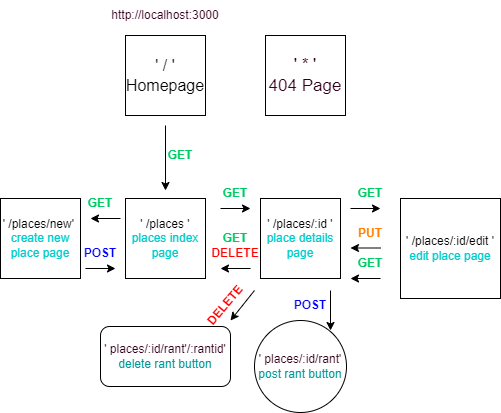

The diagram above was exported from draw.io. Its source (the exported page's mxGraphModel, read from the mxfile embedded in the PNG):
<mxGraphModel dx="1422" dy="705" grid="1" gridSize="10" guides="1" tooltips="1" connect="1" arrows="1" fold="1" page="1" pageScale="1" pageWidth="850" pageHeight="1100" math="0" shadow="0">
  <root>
    <mxCell id="0" />
    <mxCell id="1" parent="0" />
    <mxCell id="CgHeu1EjZK1MmTxwJggj-1" value="&lt;font style=&quot;font-size: 16px&quot;&gt;&lt;font style=&quot;font-size: 16px&quot;&gt;' / '&lt;/font&gt;&lt;br&gt;Homepage&lt;/font&gt;" style="whiteSpace=wrap;html=1;aspect=fixed;" vertex="1" parent="1">
      <mxGeometry x="385" y="45" width="80" height="80" as="geometry" />
    </mxCell>
    <mxCell id="CgHeu1EjZK1MmTxwJggj-2" value="" style="endArrow=classic;html=1;rounded=0;" edge="1" parent="1">
      <mxGeometry width="50" height="50" relative="1" as="geometry">
        <mxPoint x="480" y="218" as="sourcePoint" />
        <mxPoint x="510" y="218" as="targetPoint" />
        <Array as="points" />
      </mxGeometry>
    </mxCell>
    <mxCell id="CgHeu1EjZK1MmTxwJggj-3" value="' /places '&lt;br&gt;&lt;font color=&quot;#00cccc&quot;&gt;places index page&lt;/font&gt;" style="whiteSpace=wrap;html=1;aspect=fixed;" vertex="1" parent="1">
      <mxGeometry x="385" y="208" width="80" height="80" as="geometry" />
    </mxCell>
    <mxCell id="CgHeu1EjZK1MmTxwJggj-4" value="" style="endArrow=classic;html=1;rounded=0;" edge="1" parent="1">
      <mxGeometry width="50" height="50" relative="1" as="geometry">
        <mxPoint x="425" y="135" as="sourcePoint" />
        <mxPoint x="425" y="200" as="targetPoint" />
      </mxGeometry>
    </mxCell>
    <mxCell id="CgHeu1EjZK1MmTxwJggj-6" value="" style="endArrow=classic;html=1;rounded=0;" edge="1" parent="1">
      <mxGeometry width="50" height="50" relative="1" as="geometry">
        <mxPoint x="590" y="300" as="sourcePoint" />
        <mxPoint x="590" y="340" as="targetPoint" />
      </mxGeometry>
    </mxCell>
    <mxCell id="CgHeu1EjZK1MmTxwJggj-7" value="" style="endArrow=classic;html=1;rounded=0;" edge="1" parent="1">
      <mxGeometry width="50" height="50" relative="1" as="geometry">
        <mxPoint x="610" y="218" as="sourcePoint" />
        <mxPoint x="640" y="218" as="targetPoint" />
      </mxGeometry>
    </mxCell>
    <mxCell id="CgHeu1EjZK1MmTxwJggj-9" value="" style="endArrow=classic;html=1;rounded=0;" edge="1" parent="1">
      <mxGeometry width="50" height="50" relative="1" as="geometry">
        <mxPoint x="640" y="257.5" as="sourcePoint" />
        <mxPoint x="610" y="257.5" as="targetPoint" />
      </mxGeometry>
    </mxCell>
    <mxCell id="CgHeu1EjZK1MmTxwJggj-11" value="" style="endArrow=classic;html=1;rounded=0;entryX=0.75;entryY=0;entryDx=0;entryDy=0;exitX=0.25;exitY=0;exitDx=0;exitDy=0;" edge="1" parent="1">
      <mxGeometry width="50" height="50" relative="1" as="geometry">
        <mxPoint x="345" y="278" as="sourcePoint" />
        <mxPoint x="375" y="278" as="targetPoint" />
      </mxGeometry>
    </mxCell>
    <mxCell id="CgHeu1EjZK1MmTxwJggj-12" value="" style="endArrow=classic;html=1;rounded=0;" edge="1" parent="1">
      <mxGeometry width="50" height="50" relative="1" as="geometry">
        <mxPoint x="380" y="228" as="sourcePoint" />
        <mxPoint x="350" y="228" as="targetPoint" />
      </mxGeometry>
    </mxCell>
    <mxCell id="CgHeu1EjZK1MmTxwJggj-13" value="' /places/new'&amp;nbsp;&lt;br&gt;&lt;font color=&quot;#00cccc&quot;&gt;create new place page&lt;/font&gt;" style="whiteSpace=wrap;html=1;aspect=fixed;" vertex="1" parent="1">
      <mxGeometry x="260" y="208" width="80" height="80" as="geometry" />
    </mxCell>
    <mxCell id="CgHeu1EjZK1MmTxwJggj-14" value="GET" style="text;html=1;strokeColor=none;fillColor=none;align=center;verticalAlign=middle;whiteSpace=wrap;rounded=0;fontColor=#00CC66;fontStyle=1" vertex="1" parent="1">
      <mxGeometry x="330" y="198" width="60" height="30" as="geometry" />
    </mxCell>
    <mxCell id="CgHeu1EjZK1MmTxwJggj-16" value="&lt;font style=&quot;line-height: 1.1&quot;&gt;&lt;font color=&quot;#000000&quot;&gt;' /places/:id '&lt;/font&gt;&lt;br&gt;&lt;font color=&quot;#00cccc&quot;&gt;place details page&lt;/font&gt;&lt;br&gt;&lt;/font&gt;" style="whiteSpace=wrap;html=1;aspect=fixed;fontColor=#3333FF;align=center;" vertex="1" parent="1">
      <mxGeometry x="520" y="208" width="80" height="80" as="geometry" />
    </mxCell>
    <mxCell id="CgHeu1EjZK1MmTxwJggj-19" value="POST" style="text;html=1;strokeColor=none;fillColor=none;align=center;verticalAlign=middle;whiteSpace=wrap;rounded=0;fontColor=#0000FF;fontStyle=1" vertex="1" parent="1">
      <mxGeometry x="330" y="248" width="60" height="30" as="geometry" />
    </mxCell>
    <mxCell id="CgHeu1EjZK1MmTxwJggj-21" value="GET" style="text;html=1;strokeColor=none;fillColor=none;align=center;verticalAlign=middle;whiteSpace=wrap;rounded=0;fontColor=#00CC66;fontStyle=1" vertex="1" parent="1">
      <mxGeometry x="465" y="188" width="60" height="30" as="geometry" />
    </mxCell>
    <mxCell id="CgHeu1EjZK1MmTxwJggj-22" value="&lt;font color=&quot;#ff8000&quot;&gt;PUT&lt;/font&gt;" style="text;html=1;strokeColor=none;fillColor=none;align=center;verticalAlign=middle;whiteSpace=wrap;rounded=0;fontColor=#0000FF;fontStyle=1" vertex="1" parent="1">
      <mxGeometry x="600" y="228" width="60" height="30" as="geometry" />
    </mxCell>
    <mxCell id="CgHeu1EjZK1MmTxwJggj-25" value="&lt;font color=&quot;#000000&quot;&gt;' /places/:id/edit '&lt;/font&gt;&lt;br&gt;&lt;font color=&quot;#00cccc&quot;&gt;edit place page&lt;/font&gt;" style="whiteSpace=wrap;html=1;aspect=fixed;fontColor=#3333FF;" vertex="1" parent="1">
      <mxGeometry x="660" y="208" width="100" height="100" as="geometry" />
    </mxCell>
    <mxCell id="CgHeu1EjZK1MmTxwJggj-27" value="GET" style="text;html=1;strokeColor=none;fillColor=none;align=center;verticalAlign=middle;whiteSpace=wrap;rounded=0;fontColor=#00CC66;fontStyle=1" vertex="1" parent="1">
      <mxGeometry x="600" y="188" width="60" height="30" as="geometry" />
    </mxCell>
    <mxCell id="CgHeu1EjZK1MmTxwJggj-30" value="GET" style="text;html=1;strokeColor=none;fillColor=none;align=center;verticalAlign=middle;whiteSpace=wrap;rounded=0;fontColor=#00CC66;fontStyle=1" vertex="1" parent="1">
      <mxGeometry x="410" y="150" width="60" height="30" as="geometry" />
    </mxCell>
    <mxCell id="CgHeu1EjZK1MmTxwJggj-31" value="&lt;font color=&quot;#33001a&quot;&gt;http://localhost:3000&lt;/font&gt;" style="text;html=1;strokeColor=none;fillColor=none;align=center;verticalAlign=middle;whiteSpace=wrap;rounded=0;fontColor=#FF0000;" vertex="1" parent="1">
      <mxGeometry x="395" y="10" width="60" height="30" as="geometry" />
    </mxCell>
    <mxCell id="CgHeu1EjZK1MmTxwJggj-32" value="GET" style="text;html=1;strokeColor=none;fillColor=none;align=center;verticalAlign=middle;whiteSpace=wrap;rounded=0;fontColor=#00CC66;fontStyle=1" vertex="1" parent="1">
      <mxGeometry x="600" y="258" width="60" height="30" as="geometry" />
    </mxCell>
    <mxCell id="CgHeu1EjZK1MmTxwJggj-33" value="' places/:id/rant'&lt;br&gt;&lt;font color=&quot;#009999&quot;&gt;post rant button&lt;/font&gt;" style="ellipse;whiteSpace=wrap;html=1;aspect=fixed;fontColor=#33001A;" vertex="1" parent="1">
      <mxGeometry x="514" y="330" width="92" height="92" as="geometry" />
    </mxCell>
    <mxCell id="CgHeu1EjZK1MmTxwJggj-35" value="&lt;span&gt;' places/:id/rant'/:rantid'&lt;br&gt;&lt;font color=&quot;#009999&quot;&gt;delete rant button&lt;/font&gt;&lt;br&gt;&lt;/span&gt;" style="rounded=1;whiteSpace=wrap;html=1;fontColor=#33001A;" vertex="1" parent="1">
      <mxGeometry x="360" y="336" width="130" height="60" as="geometry" />
    </mxCell>
    <mxCell id="CgHeu1EjZK1MmTxwJggj-36" value="" style="endArrow=classic;html=1;rounded=0;fontColor=#33001A;" edge="1" parent="1">
      <mxGeometry width="50" height="50" relative="1" as="geometry">
        <mxPoint x="640" y="288" as="sourcePoint" />
        <mxPoint x="610" y="288" as="targetPoint" />
      </mxGeometry>
    </mxCell>
    <mxCell id="CgHeu1EjZK1MmTxwJggj-37" value="GET" style="text;html=1;strokeColor=none;fillColor=none;align=center;verticalAlign=middle;whiteSpace=wrap;rounded=0;fontColor=#00CC66;fontStyle=1" vertex="1" parent="1">
      <mxGeometry x="465" y="233" width="60" height="30" as="geometry" />
    </mxCell>
    <mxCell id="CgHeu1EjZK1MmTxwJggj-23" value="&lt;font&gt;DELETE&lt;/font&gt;" style="text;html=1;strokeColor=none;fillColor=none;align=center;verticalAlign=middle;whiteSpace=wrap;rounded=0;fontColor=#FF0000;fontStyle=1" vertex="1" parent="1">
      <mxGeometry x="465" y="248" width="60" height="30" as="geometry" />
    </mxCell>
    <mxCell id="CgHeu1EjZK1MmTxwJggj-39" value="" style="endArrow=classic;html=1;rounded=0;fontColor=#33001A;" edge="1" parent="1">
      <mxGeometry width="50" height="50" relative="1" as="geometry">
        <mxPoint x="510" y="278" as="sourcePoint" />
        <mxPoint x="480" y="278" as="targetPoint" />
      </mxGeometry>
    </mxCell>
    <mxCell id="CgHeu1EjZK1MmTxwJggj-40" value="POST" style="text;html=1;strokeColor=none;fillColor=none;align=center;verticalAlign=middle;whiteSpace=wrap;rounded=0;fontColor=#0000FF;fontStyle=1" vertex="1" parent="1">
      <mxGeometry x="540" y="300" width="60" height="30" as="geometry" />
    </mxCell>
    <mxCell id="CgHeu1EjZK1MmTxwJggj-41" value="&lt;font&gt;DELETE&lt;/font&gt;" style="text;html=1;strokeColor=none;fillColor=none;align=center;verticalAlign=middle;whiteSpace=wrap;rounded=0;fontColor=#FF0000;fontStyle=1;rotation=-50;" vertex="1" parent="1">
      <mxGeometry x="455" y="300" width="60" height="30" as="geometry" />
    </mxCell>
    <mxCell id="CgHeu1EjZK1MmTxwJggj-42" value="" style="endArrow=classic;html=1;rounded=0;fontColor=#33001A;" edge="1" parent="1">
      <mxGeometry width="50" height="50" relative="1" as="geometry">
        <mxPoint x="514" y="300" as="sourcePoint" />
        <mxPoint x="490" y="330" as="targetPoint" />
      </mxGeometry>
    </mxCell>
    <mxCell id="CgHeu1EjZK1MmTxwJggj-43" value="&lt;font style=&quot;font-size: 17px&quot;&gt;' * '&lt;br&gt;404 Page&lt;br&gt;&lt;/font&gt;" style="whiteSpace=wrap;html=1;aspect=fixed;fontColor=#33001A;" vertex="1" parent="1">
      <mxGeometry x="525" y="45" width="80" height="80" as="geometry" />
    </mxCell>
  </root>
</mxGraphModel>